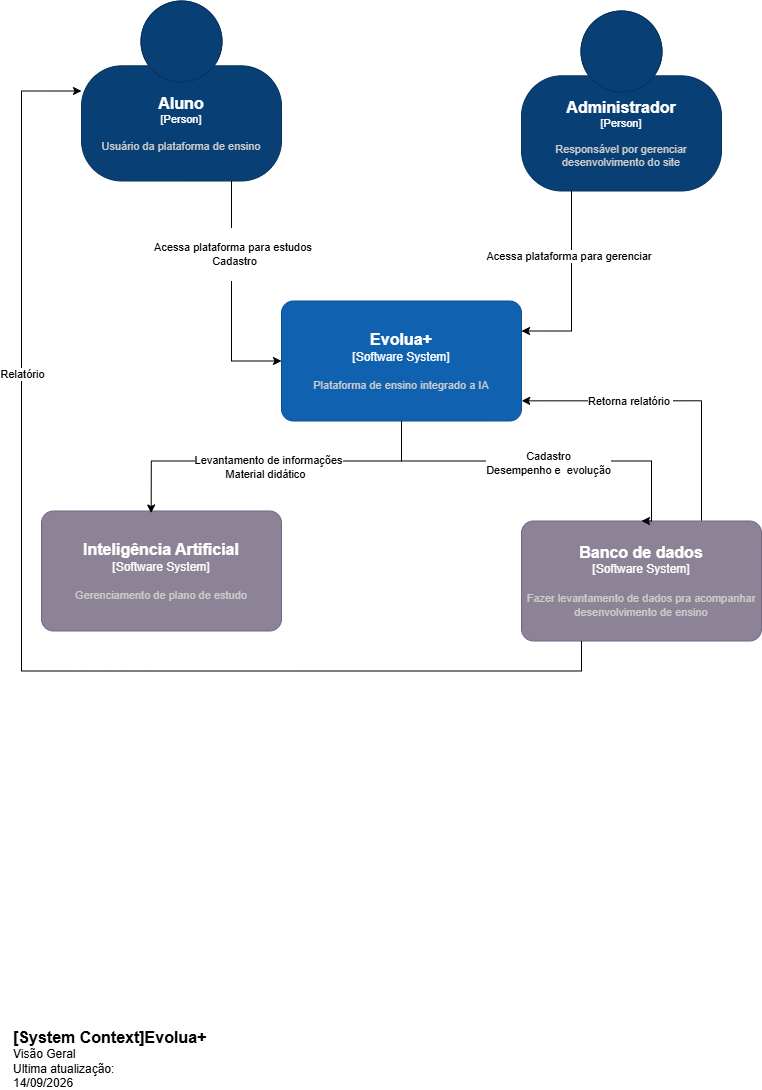

The diagram above was exported from draw.io. Its source (the exported page's mxGraphModel, read from the mxfile embedded in the PNG):
<mxGraphModel dx="2060" dy="1124" grid="1" gridSize="10" guides="1" tooltips="1" connect="1" arrows="1" fold="1" page="1" pageScale="1" pageWidth="827" pageHeight="1169" math="0" shadow="0">
  <root>
    <mxCell id="0" />
    <mxCell id="1" parent="0" />
    <object placeholders="1" c4Name="Aluno" c4Type="Person" c4Description="Usuário da plataforma de ensino" label="&lt;font style=&quot;font-size: 16px&quot;&gt;&lt;b&gt;%c4Name%&lt;/b&gt;&lt;/font&gt;&lt;div&gt;[%c4Type%]&lt;/div&gt;&lt;br&gt;&lt;div&gt;&lt;font style=&quot;font-size: 11px&quot;&gt;&lt;font color=&quot;#cccccc&quot;&gt;%c4Description%&lt;/font&gt;&lt;/div&gt;" id="N1oVapyl2h7FQJmYYXLb-1">
      <mxCell parent="1" style="html=1;fontSize=11;dashed=0;whiteSpace=wrap;fillColor=#083F75;strokeColor=#06315C;fontColor=#ffffff;shape=mxgraph.c4.person2;align=center;metaEdit=1;points=[[0.5,0,0],[1,0.5,0],[1,0.75,0],[0.75,1,0],[0.5,1,0],[0.25,1,0],[0,0.75,0],[0,0.5,0]];resizable=0;" vertex="1">
        <mxGeometry height="180" width="200" x="100" y="40" as="geometry" />
      </mxCell>
    </object>
    <object placeholders="1" c4Name="Administrador " c4Type="Person" c4Description="Responsável por gerenciar desenvolvimento do site&#10;" label="&lt;font style=&quot;font-size: 16px&quot;&gt;&lt;b&gt;%c4Name%&lt;/b&gt;&lt;/font&gt;&lt;div&gt;[%c4Type%]&lt;/div&gt;&lt;br&gt;&lt;div&gt;&lt;font style=&quot;font-size: 11px&quot;&gt;&lt;font color=&quot;#cccccc&quot;&gt;%c4Description%&lt;/font&gt;&lt;/div&gt;" id="N1oVapyl2h7FQJmYYXLb-3">
      <mxCell parent="1" style="html=1;fontSize=11;dashed=0;whiteSpace=wrap;fillColor=#083F75;strokeColor=#06315C;fontColor=#ffffff;shape=mxgraph.c4.person2;align=center;metaEdit=1;points=[[0.5,0,0],[1,0.5,0],[1,0.75,0],[0.75,1,0],[0.5,1,0],[0.25,1,0],[0,0.75,0],[0,0.5,0]];resizable=0;" vertex="1">
        <mxGeometry height="180" width="200" x="540" y="50" as="geometry" />
      </mxCell>
    </object>
    <object placeholders="1" c4Name="Evolua+" c4Type="Software System" c4Description="Plataforma de ensino integrado a IA" label="&lt;font style=&quot;font-size: 16px&quot;&gt;&lt;b&gt;%c4Name%&lt;/b&gt;&lt;/font&gt;&lt;div&gt;[%c4Type%]&lt;/div&gt;&lt;br&gt;&lt;div&gt;&lt;font style=&quot;font-size: 11px&quot;&gt;&lt;font color=&quot;#cccccc&quot;&gt;%c4Description%&lt;/font&gt;&lt;/div&gt;" id="N1oVapyl2h7FQJmYYXLb-4">
      <mxCell parent="1" style="rounded=1;whiteSpace=wrap;html=1;labelBackgroundColor=none;fillColor=#1061B0;fontColor=#ffffff;align=center;arcSize=10;strokeColor=#0D5091;metaEdit=1;resizable=0;points=[[0.25,0,0],[0.5,0,0],[0.75,0,0],[1,0.25,0],[1,0.5,0],[1,0.75,0],[0.75,1,0],[0.5,1,0],[0.25,1,0],[0,0.75,0],[0,0.5,0],[0,0.25,0]];" vertex="1">
        <mxGeometry height="120" width="240" x="300" y="340" as="geometry" />
      </mxCell>
    </object>
    <object placeholders="1" c4Name="Inteligência Artificial " c4Type="Software System" c4Description="Gerenciamento de plano de estudo" label="&lt;font style=&quot;font-size: 16px&quot;&gt;&lt;b&gt;%c4Name%&lt;/b&gt;&lt;/font&gt;&lt;div&gt;[%c4Type%]&lt;/div&gt;&lt;br&gt;&lt;div&gt;&lt;font style=&quot;font-size: 11px&quot;&gt;&lt;font color=&quot;#cccccc&quot;&gt;%c4Description%&lt;/font&gt;&lt;/div&gt;" id="N1oVapyl2h7FQJmYYXLb-5">
      <mxCell parent="1" style="rounded=1;whiteSpace=wrap;html=1;labelBackgroundColor=none;fillColor=#8C8496;fontColor=#ffffff;align=center;arcSize=10;strokeColor=#736782;metaEdit=1;resizable=0;points=[[0.25,0,0],[0.5,0,0],[0.75,0,0],[1,0.25,0],[1,0.5,0],[1,0.75,0],[0.75,1,0],[0.5,1,0],[0.25,1,0],[0,0.75,0],[0,0.5,0],[0,0.25,0]];" vertex="1">
        <mxGeometry height="120" width="240" x="60" y="550" as="geometry" />
      </mxCell>
    </object>
    <mxCell id="N1oVapyl2h7FQJmYYXLb-23" edge="1" parent="1" source="N1oVapyl2h7FQJmYYXLb-6" style="edgeStyle=orthogonalEdgeStyle;rounded=0;orthogonalLoop=1;jettySize=auto;html=1;exitX=0.75;exitY=0;exitDx=0;exitDy=0;exitPerimeter=0;entryX=1.001;entryY=0.832;entryDx=0;entryDy=0;entryPerimeter=0;" target="N1oVapyl2h7FQJmYYXLb-4">
      <mxGeometry relative="1" as="geometry">
        <mxPoint x="719.6666666666667" y="480" as="targetPoint" />
      </mxGeometry>
    </mxCell>
    <mxCell id="N1oVapyl2h7FQJmYYXLb-24" connectable="0" parent="N1oVapyl2h7FQJmYYXLb-23" style="edgeLabel;html=1;align=center;verticalAlign=middle;resizable=0;points=[];" value="Retorna relatório&amp;nbsp;" vertex="1">
      <mxGeometry relative="1" x="0.2796" as="geometry">
        <mxPoint as="offset" />
      </mxGeometry>
    </mxCell>
    <object placeholders="1" c4Name="Banco de dados " c4Type="Software System" c4Description="Fazer levantamento de dados pra acompanhar desenvolvimento de ensino&#10; " label="&lt;font style=&quot;font-size: 16px&quot;&gt;&lt;b&gt;%c4Name%&lt;/b&gt;&lt;/font&gt;&lt;div&gt;[%c4Type%]&lt;/div&gt;&lt;br&gt;&lt;div&gt;&lt;font style=&quot;font-size: 11px&quot;&gt;&lt;font color=&quot;#cccccc&quot;&gt;%c4Description%&lt;/font&gt;&lt;/div&gt;" id="N1oVapyl2h7FQJmYYXLb-6">
      <mxCell parent="1" style="rounded=1;whiteSpace=wrap;html=1;labelBackgroundColor=none;fillColor=#8C8496;fontColor=#ffffff;align=center;arcSize=10;strokeColor=#736782;metaEdit=1;resizable=0;points=[[0.25,0,0],[0.5,0,0],[0.75,0,0],[1,0.25,0],[1,0.5,0],[1,0.75,0],[0.75,1,0],[0.5,1,0],[0.25,1,0],[0,0.75,0],[0,0.5,0],[0,0.25,0]];" vertex="1">
        <mxGeometry height="120" width="240" x="540" y="560" as="geometry" />
      </mxCell>
    </object>
    <object placeholders="1" c4Name="[System Context]Evolua+" c4Type="ContainerScopeBoundary" c4Description="Visão Geral&#10;Ultima atualização:&#10;14/09/2026" label="&lt;font style=&quot;font-size: 16px&quot;&gt;&lt;b&gt;&lt;div style=&quot;text-align: left&quot;&gt;%c4Name%&lt;/div&gt;&lt;/b&gt;&lt;/font&gt;&lt;div style=&quot;text-align: left&quot;&gt;%c4Description%&lt;/div&gt;" id="N1oVapyl2h7FQJmYYXLb-7">
      <mxCell parent="1" style="text;html=1;strokeColor=none;fillColor=none;align=left;verticalAlign=top;whiteSpace=wrap;rounded=0;metaEdit=1;allowArrows=0;resizable=1;rotatable=0;connectable=0;recursiveResize=0;expand=0;pointerEvents=0;points=[[0.25,0,0],[0.5,0,0],[0.75,0,0],[1,0.25,0],[1,0.5,0],[1,0.75,0],[0.75,1,0],[0.5,1,0],[0.25,1,0],[0,0.75,0],[0,0.5,0],[0,0.25,0]];" vertex="1">
        <mxGeometry height="40" width="260" x="30" y="1060" as="geometry" />
      </mxCell>
    </object>
    <mxCell id="N1oVapyl2h7FQJmYYXLb-8" edge="1" parent="1" source="N1oVapyl2h7FQJmYYXLb-1" style="edgeStyle=orthogonalEdgeStyle;rounded=0;orthogonalLoop=1;jettySize=auto;html=1;exitX=0.75;exitY=1;exitDx=0;exitDy=0;exitPerimeter=0;entryX=0;entryY=0.5;entryDx=0;entryDy=0;entryPerimeter=0;" target="N1oVapyl2h7FQJmYYXLb-4">
      <mxGeometry relative="1" as="geometry" />
    </mxCell>
    <mxCell id="N1oVapyl2h7FQJmYYXLb-9" connectable="0" parent="N1oVapyl2h7FQJmYYXLb-8" style="edgeLabel;html=1;align=center;verticalAlign=middle;resizable=0;points=[];" value="&lt;div&gt;&lt;br&gt;&lt;/div&gt;Acessa plataforma para estudos&amp;nbsp;&lt;div&gt;Cadastro&lt;/div&gt;&lt;div&gt;&lt;br&gt;&lt;/div&gt;" vertex="1">
      <mxGeometry relative="1" x="-0.3797" y="2" as="geometry">
        <mxPoint as="offset" />
      </mxGeometry>
    </mxCell>
    <mxCell id="N1oVapyl2h7FQJmYYXLb-13" edge="1" parent="1" source="N1oVapyl2h7FQJmYYXLb-3" style="edgeStyle=orthogonalEdgeStyle;rounded=0;orthogonalLoop=1;jettySize=auto;html=1;exitX=0.25;exitY=1;exitDx=0;exitDy=0;exitPerimeter=0;entryX=1;entryY=0.25;entryDx=0;entryDy=0;entryPerimeter=0;" target="N1oVapyl2h7FQJmYYXLb-4">
      <mxGeometry relative="1" as="geometry" />
    </mxCell>
    <mxCell id="N1oVapyl2h7FQJmYYXLb-14" connectable="0" parent="N1oVapyl2h7FQJmYYXLb-13" style="edgeLabel;html=1;align=center;verticalAlign=middle;resizable=0;points=[];" value="Acessa plataforma para gerenciar&amp;nbsp;" vertex="1">
      <mxGeometry relative="1" x="-0.3193" y="-2" as="geometry">
        <mxPoint as="offset" />
      </mxGeometry>
    </mxCell>
    <mxCell id="N1oVapyl2h7FQJmYYXLb-15" edge="1" parent="1" source="N1oVapyl2h7FQJmYYXLb-4" style="edgeStyle=orthogonalEdgeStyle;rounded=0;orthogonalLoop=1;jettySize=auto;html=1;exitX=0.5;exitY=1;exitDx=0;exitDy=0;exitPerimeter=0;entryX=0.457;entryY=0.017;entryDx=0;entryDy=0;entryPerimeter=0;" target="N1oVapyl2h7FQJmYYXLb-5">
      <mxGeometry relative="1" as="geometry">
        <Array as="points">
          <mxPoint x="420" y="500" />
          <mxPoint x="169.72" y="500" />
        </Array>
      </mxGeometry>
    </mxCell>
    <mxCell id="N1oVapyl2h7FQJmYYXLb-19" connectable="0" parent="N1oVapyl2h7FQJmYYXLb-15" style="edgeLabel;html=1;align=center;verticalAlign=middle;resizable=0;points=[];" value="Levantamento de informações&lt;div&gt;Material didático&amp;nbsp;&amp;nbsp;&lt;/div&gt;" vertex="1">
      <mxGeometry relative="1" x="0.0223" y="5" as="geometry">
        <mxPoint as="offset" />
      </mxGeometry>
    </mxCell>
    <mxCell id="N1oVapyl2h7FQJmYYXLb-16" edge="1" parent="1" source="N1oVapyl2h7FQJmYYXLb-4" style="edgeStyle=orthogonalEdgeStyle;rounded=0;orthogonalLoop=1;jettySize=auto;html=1;exitX=0.5;exitY=1;exitDx=0;exitDy=0;exitPerimeter=0;entryX=0.5;entryY=0;entryDx=0;entryDy=0;entryPerimeter=0;" target="N1oVapyl2h7FQJmYYXLb-6">
      <mxGeometry relative="1" as="geometry">
        <Array as="points">
          <mxPoint x="420" y="500" />
          <mxPoint x="670" y="500" />
          <mxPoint x="670" y="560" />
        </Array>
      </mxGeometry>
    </mxCell>
    <mxCell id="N1oVapyl2h7FQJmYYXLb-21" connectable="0" parent="N1oVapyl2h7FQJmYYXLb-16" style="edgeLabel;html=1;align=center;verticalAlign=middle;resizable=0;points=[];" value="Cadastro&lt;div&gt;Desempenho e&amp;nbsp; evolução&lt;/div&gt;" vertex="1">
      <mxGeometry relative="1" x="0.0333" y="-1" as="geometry">
        <mxPoint as="offset" />
      </mxGeometry>
    </mxCell>
    <mxCell id="N1oVapyl2h7FQJmYYXLb-26" edge="1" parent="1" source="N1oVapyl2h7FQJmYYXLb-6" style="edgeStyle=orthogonalEdgeStyle;rounded=0;orthogonalLoop=1;jettySize=auto;html=1;exitX=0.25;exitY=1;exitDx=0;exitDy=0;exitPerimeter=0;entryX=0;entryY=0.5;entryDx=0;entryDy=0;entryPerimeter=0;" target="N1oVapyl2h7FQJmYYXLb-1">
      <mxGeometry relative="1" as="geometry">
        <Array as="points">
          <mxPoint x="600" y="710" />
          <mxPoint x="40" y="710" />
          <mxPoint x="40" y="130" />
        </Array>
      </mxGeometry>
    </mxCell>
    <mxCell id="N1oVapyl2h7FQJmYYXLb-27" connectable="0" parent="N1oVapyl2h7FQJmYYXLb-26" style="edgeLabel;html=1;align=center;verticalAlign=middle;resizable=0;points=[];" value="Relatório" vertex="1">
      <mxGeometry relative="1" x="0.4439" as="geometry">
        <mxPoint as="offset" />
      </mxGeometry>
    </mxCell>
  </root>
</mxGraphModel>